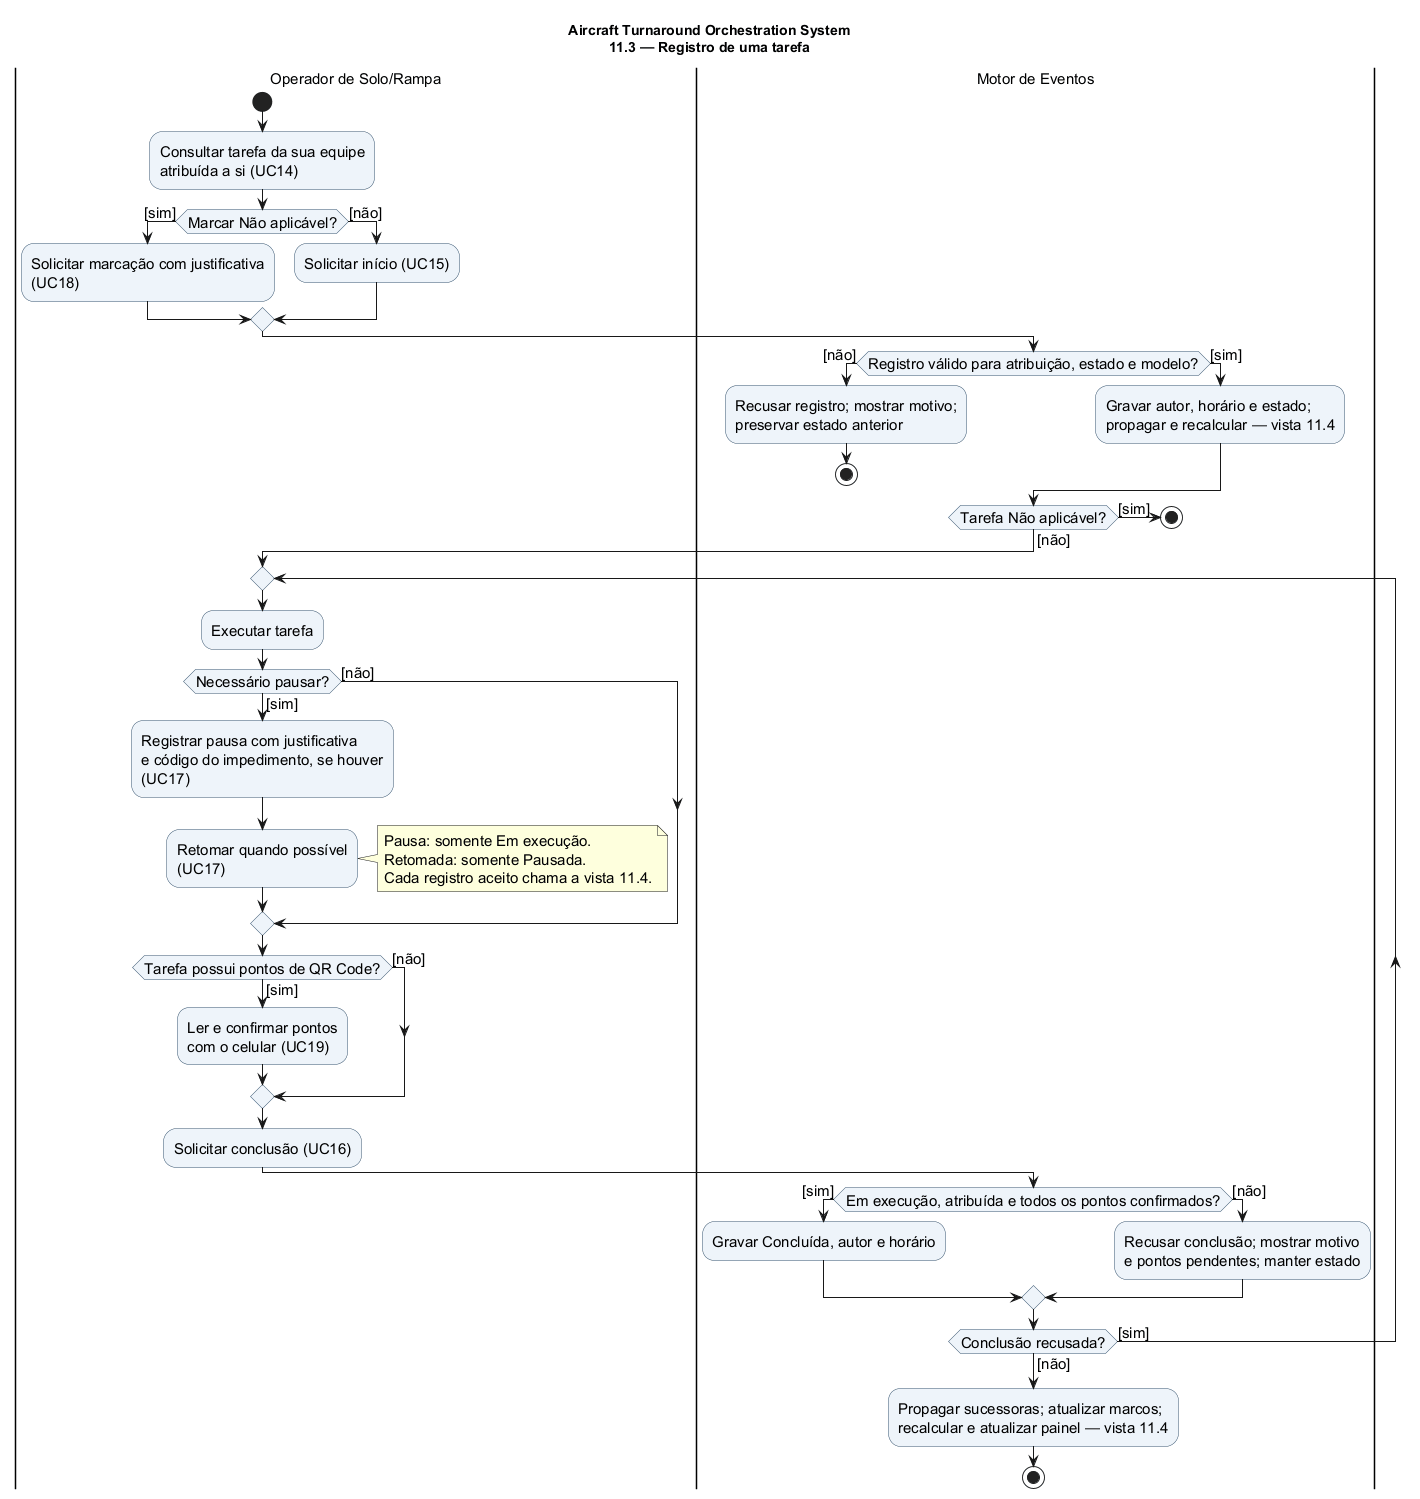

The diagram above was rendered by PlantUML. Its source (embedded in the PNG):
@startuml
!pragma useVerticalIf on
title Aircraft Turnaround Orchestration System\n11.3 — Registro de uma tarefa
skinparam backgroundColor white
skinparam defaultFontName SansSerif
skinparam defaultFontSize 15
skinparam shadowing false
skinparam activityBackgroundColor #EEF4FA
skinparam activityBorderColor #34536E
|Operador de Solo/Rampa|
start
:Consultar tarefa da sua equipe\natribuída a si (UC14);
if (Marcar Não aplicável?) then ([sim])
  :Solicitar marcação com justificativa\n(UC18);
else ([não])
  :Solicitar início (UC15);
endif
|Motor de Eventos|
if (Registro válido para atribuição, estado e modelo?) then ([não])
  :Recusar registro; mostrar motivo;\npreservar estado anterior;
  stop
else ([sim])
  :Gravar autor, horário e estado;\npropagar e recalcular — vista 11.4;
endif
if (Tarefa Não aplicável?) then ([sim])
  stop
else ([não])
endif
|Operador de Solo/Rampa|
repeat
  |Operador de Solo/Rampa|
  :Executar tarefa;
  if (Necessário pausar?) then ([sim])
    :Registrar pausa com justificativa\ne código do impedimento, se houver\n(UC17);
    :Retomar quando possível\n(UC17);
    note right
      Pausa: somente Em execução.
      Retomada: somente Pausada.
      Cada registro aceito chama a vista 11.4.
    end note
  else ([não])
  endif
  if (Tarefa possui pontos de QR Code?) then ([sim])
    :Ler e confirmar pontos\ncom o celular (UC19);
  else ([não])
  endif
  :Solicitar conclusão (UC16);
  |Motor de Eventos|
  if (Em execução, atribuída e todos os pontos confirmados?) then ([sim])
    :Gravar Concluída, autor e horário;
  else ([não])
    :Recusar conclusão; mostrar motivo\ne pontos pendentes; manter estado;
  endif
repeat while (Conclusão recusada?) is ([sim]) not ([não])
:Propagar sucessoras; atualizar marcos;\nrecalcular e atualizar painel — vista 11.4;
stop
@enduml